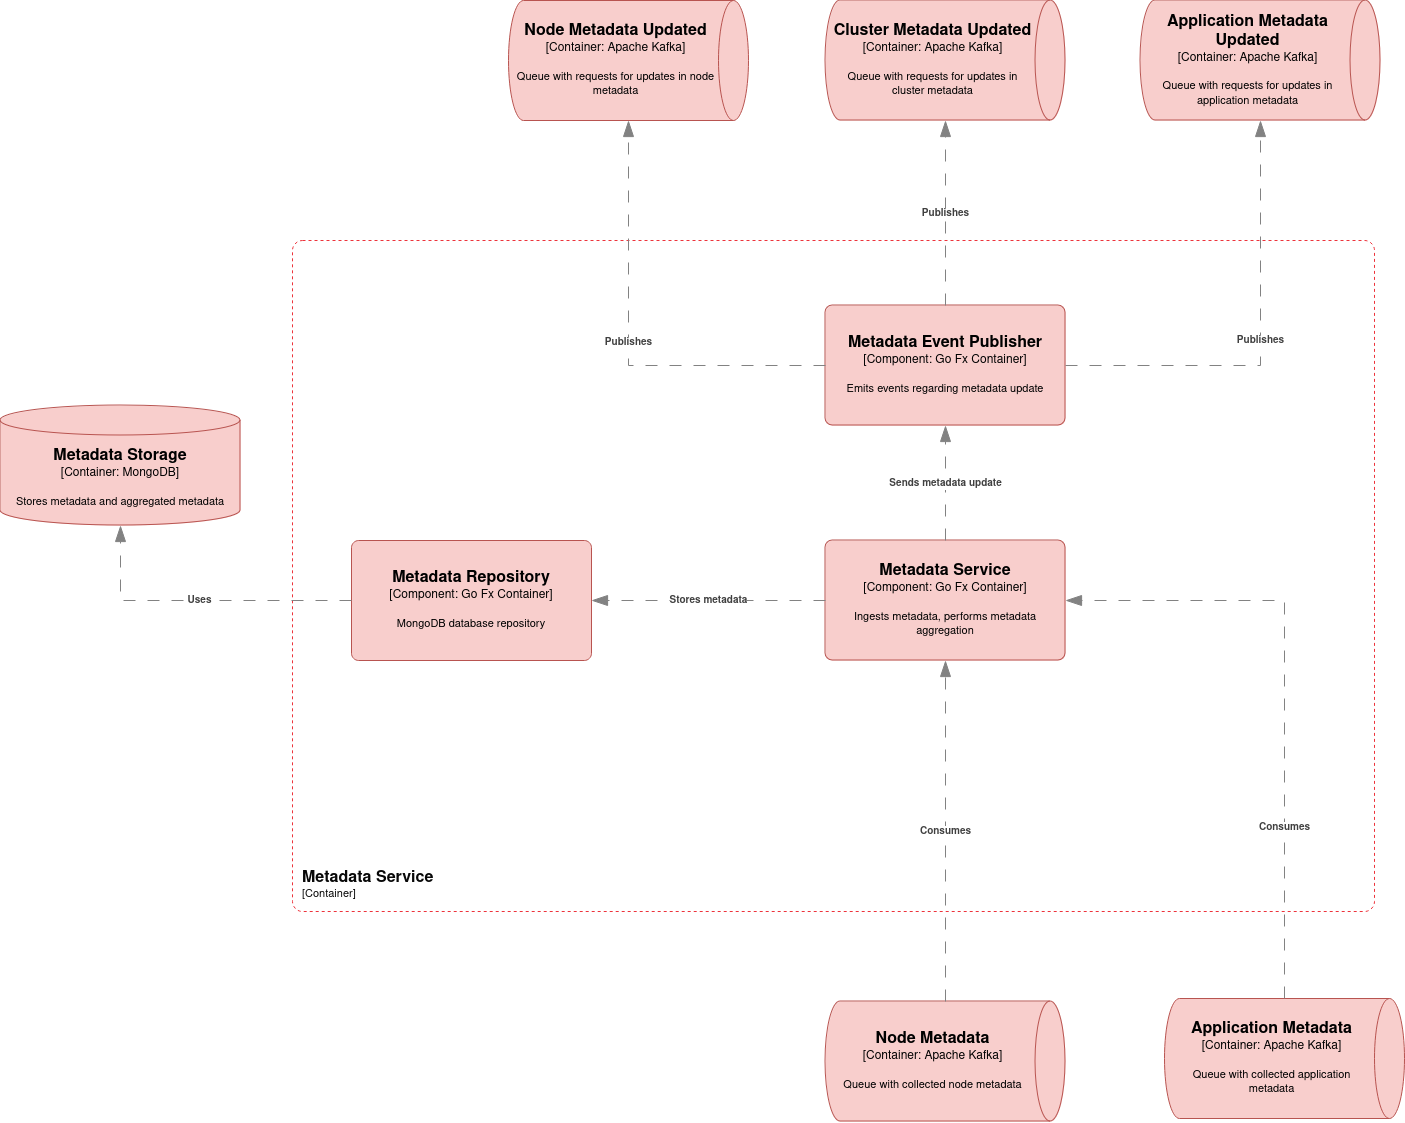

The diagram above was exported from draw.io. Its source (the exported page's mxGraphModel, read from the mxfile embedded in the PNG):
<mxGraphModel dx="2465" dy="375" grid="1" gridSize="10" guides="1" tooltips="1" connect="1" arrows="1" fold="1" page="1" pageScale="1" pageWidth="850" pageHeight="1100" math="0" shadow="0">
  <root>
    <mxCell id="0" />
    <mxCell id="1" parent="0" />
    <object placeholders="1" c4Name="Metadata Service" c4Type="Component" c4Technology="Go Fx Container" c4Description="Ingests metadata, performs metadata aggregation" label="&lt;font style=&quot;font-size: 16px&quot;&gt;&lt;b&gt;%c4Name%&lt;/b&gt;&lt;/font&gt;&lt;div&gt;[%c4Type%: %c4Technology%]&lt;/div&gt;&lt;br&gt;&lt;div&gt;&lt;font style=&quot;font-size: 11px&quot;&gt;%c4Description%&lt;/font&gt;&lt;/div&gt;" id="gPnon5OlenEHnhuPM1H0-29">
      <mxCell style="rounded=1;whiteSpace=wrap;html=1;labelBackgroundColor=none;fillColor=#f8cecc;align=center;arcSize=6;strokeColor=#b85450;metaEdit=1;resizable=0;points=[[0.25,0,0],[0.5,0,0],[0.75,0,0],[1,0.25,0],[1,0.5,0],[1,0.75,0],[0.75,1,0],[0.5,1,0],[0.25,1,0],[0,0.75,0],[0,0.5,0],[0,0.25,0]];" parent="1" vertex="1">
        <mxGeometry x="1557" y="2173" width="240" height="120" as="geometry" />
      </mxCell>
    </object>
    <object placeholders="1" c4Name="Metadata Event Publisher" c4Type="Component" c4Technology="Go Fx Container" c4Description="Emits events regarding metadata update" label="&lt;font style=&quot;font-size: 16px&quot;&gt;&lt;b&gt;%c4Name%&lt;/b&gt;&lt;/font&gt;&lt;div&gt;[%c4Type%: %c4Technology%]&lt;/div&gt;&lt;br&gt;&lt;div&gt;&lt;font style=&quot;font-size: 11px&quot;&gt;%c4Description%&lt;/font&gt;&lt;/div&gt;" id="gPnon5OlenEHnhuPM1H0-30">
      <mxCell style="rounded=1;whiteSpace=wrap;html=1;labelBackgroundColor=none;fillColor=#f8cecc;align=center;arcSize=6;strokeColor=#b85450;metaEdit=1;resizable=0;points=[[0.25,0,0],[0.5,0,0],[0.75,0,0],[1,0.25,0],[1,0.5,0],[1,0.75,0],[0.75,1,0],[0.5,1,0],[0.25,1,0],[0,0.75,0],[0,0.5,0],[0,0.25,0]];" parent="1" vertex="1">
        <mxGeometry x="1557" y="1938" width="240" height="120" as="geometry" />
      </mxCell>
    </object>
    <object placeholders="1" c4Name="Application Metadata Updated" c4Type="Container" c4Technology="Apache Kafka" c4Description="Queue with requests for updates in application metadata" label="&lt;font style=&quot;font-size: 16px&quot;&gt;&lt;b&gt;%c4Name%&lt;/b&gt;&lt;/font&gt;&lt;div&gt;[%c4Type%:&amp;nbsp;%c4Technology%]&lt;/div&gt;&lt;br&gt;&lt;div&gt;&lt;font style=&quot;font-size: 11px&quot;&gt;&lt;font&gt;%c4Description%&lt;/font&gt;&lt;/font&gt;&lt;/div&gt;" id="gPnon5OlenEHnhuPM1H0-31">
      <mxCell style="shape=cylinder3;size=15;direction=south;whiteSpace=wrap;html=1;boundedLbl=1;rounded=0;labelBackgroundColor=none;fillColor=#f8cecc;fontSize=12;align=center;strokeColor=#b85450;metaEdit=1;points=[[0.5,0,0],[1,0.25,0],[1,0.5,0],[1,0.75,0],[0.5,1,0],[0,0.75,0],[0,0.5,0],[0,0.25,0]];resizable=0;" parent="1" vertex="1">
        <mxGeometry x="1872" y="1633" width="240" height="120" as="geometry" />
      </mxCell>
    </object>
    <object placeholders="1" c4Name="Cluster Metadata Updated" c4Type="Container" c4Technology="Apache Kafka" c4Description="Queue with requests for updates in cluster metadata" label="&lt;font style=&quot;font-size: 16px&quot;&gt;&lt;b&gt;%c4Name%&lt;/b&gt;&lt;/font&gt;&lt;div&gt;[%c4Type%:&amp;nbsp;%c4Technology%]&lt;/div&gt;&lt;br&gt;&lt;div&gt;&lt;font style=&quot;font-size: 11px&quot;&gt;&lt;font&gt;%c4Description%&lt;/font&gt;&lt;/font&gt;&lt;/div&gt;" id="gPnon5OlenEHnhuPM1H0-32">
      <mxCell style="shape=cylinder3;size=15;direction=south;whiteSpace=wrap;html=1;boundedLbl=1;rounded=0;labelBackgroundColor=none;fillColor=#f8cecc;fontSize=12;align=center;strokeColor=#b85450;metaEdit=1;points=[[0.5,0,0],[1,0.25,0],[1,0.5,0],[1,0.75,0],[0.5,1,0],[0,0.75,0],[0,0.5,0],[0,0.25,0]];resizable=0;" parent="1" vertex="1">
        <mxGeometry x="1557" y="1633" width="240" height="120" as="geometry" />
      </mxCell>
    </object>
    <object placeholders="1" c4Name="Node Metadata" c4Type="Container" c4Technology="Apache Kafka" c4Description="Queue with collected node metadata" label="&lt;font style=&quot;font-size: 16px&quot;&gt;&lt;b&gt;%c4Name%&lt;/b&gt;&lt;/font&gt;&lt;div&gt;[%c4Type%:&amp;nbsp;%c4Technology%]&lt;/div&gt;&lt;br&gt;&lt;div&gt;&lt;font style=&quot;font-size: 11px&quot;&gt;&lt;font&gt;%c4Description%&lt;/font&gt;&lt;/font&gt;&lt;/div&gt;" id="gPnon5OlenEHnhuPM1H0-33">
      <mxCell style="shape=cylinder3;size=15;direction=south;whiteSpace=wrap;html=1;boundedLbl=1;rounded=0;labelBackgroundColor=none;fillColor=#f8cecc;fontSize=12;align=center;strokeColor=#b85450;metaEdit=1;points=[[0.5,0,0],[1,0.25,0],[1,0.5,0],[1,0.75,0],[0.5,1,0],[0,0.75,0],[0,0.5,0],[0,0.25,0]];resizable=0;" parent="1" vertex="1">
        <mxGeometry x="1557" y="2634" width="240" height="120" as="geometry" />
      </mxCell>
    </object>
    <object placeholders="1" c4Name="Metadata Storage" c4Type="Container" c4Technology="MongoDB" c4Description="Stores metadata and aggregated metadata" label="&lt;font style=&quot;font-size: 16px&quot;&gt;&lt;b&gt;%c4Name%&lt;/b&gt;&lt;/font&gt;&lt;div&gt;[%c4Type%:&amp;nbsp;%c4Technology%]&lt;/div&gt;&lt;br&gt;&lt;div&gt;&lt;font style=&quot;font-size: 11px&quot;&gt;&lt;font&gt;%c4Description%&lt;/font&gt;&lt;/font&gt;&lt;/div&gt;" id="gPnon5OlenEHnhuPM1H0-34">
      <mxCell style="shape=cylinder3;size=15;whiteSpace=wrap;html=1;boundedLbl=1;rounded=0;labelBackgroundColor=none;fillColor=#f8cecc;fontSize=12;align=center;strokeColor=#b85450;metaEdit=1;points=[[0.5,0,0],[1,0.25,0],[1,0.5,0],[1,0.75,0],[0.5,1,0],[0,0.75,0],[0,0.5,0],[0,0.25,0]];resizable=0;" parent="1" vertex="1">
        <mxGeometry x="732" y="2038" width="240" height="120" as="geometry" />
      </mxCell>
    </object>
    <object placeholders="1" c4Name="Metadata Service" c4Type="SystemScopeBoundary" c4Application="Container" label="&lt;font style=&quot;font-size: 16px&quot;&gt;&lt;b&gt;&lt;div style=&quot;text-align: left&quot;&gt;%c4Name%&lt;/div&gt;&lt;/b&gt;&lt;/font&gt;&lt;div style=&quot;text-align: left&quot;&gt;[%c4Application%]&lt;/div&gt;" id="gPnon5OlenEHnhuPM1H0-35">
      <mxCell style="rounded=1;fontSize=11;whiteSpace=wrap;html=1;dashed=1;arcSize=20;fillColor=none;strokeColor=#ed333b;labelBackgroundColor=none;align=left;verticalAlign=bottom;labelBorderColor=none;spacingTop=0;spacing=10;metaEdit=1;rotatable=0;perimeter=rectanglePerimeter;labelPadding=0;allowArrows=0;connectable=0;expand=0;recursiveResize=0;editable=1;pointerEvents=0;absoluteArcSize=1;points=[[0.25,0,0],[0.5,0,0],[0.75,0,0],[1,0.25,0],[1,0.5,0],[1,0.75,0],[0.75,1,0],[0.5,1,0],[0.25,1,0],[0,0.75,0],[0,0.5,0],[0,0.25,0]];fontColor=#080808;" parent="1" vertex="1">
        <mxGeometry x="1024" y="1873" width="1082" height="671" as="geometry" />
      </mxCell>
    </object>
    <object placeholders="1" c4Name="Node Metadata Updated" c4Type="Container" c4Technology="Apache Kafka" c4Description="Queue with requests for updates in node metadata" label="&lt;font style=&quot;font-size: 16px&quot;&gt;&lt;b&gt;%c4Name%&lt;/b&gt;&lt;/font&gt;&lt;div&gt;[%c4Type%:&amp;nbsp;%c4Technology%]&lt;/div&gt;&lt;br&gt;&lt;div&gt;&lt;font style=&quot;font-size: 11px&quot;&gt;&lt;font&gt;%c4Description%&lt;/font&gt;&lt;/font&gt;&lt;/div&gt;" id="gPnon5OlenEHnhuPM1H0-36">
      <mxCell style="shape=cylinder3;size=15;direction=south;whiteSpace=wrap;html=1;boundedLbl=1;rounded=0;labelBackgroundColor=none;fillColor=#f8cecc;fontSize=12;align=center;strokeColor=#b85450;metaEdit=1;points=[[0.5,0,0],[1,0.25,0],[1,0.5,0],[1,0.75,0],[0.5,1,0],[0,0.75,0],[0,0.5,0],[0,0.25,0]];resizable=0;" parent="1" vertex="1">
        <mxGeometry x="1240" y="1633" width="240" height="120" as="geometry" />
      </mxCell>
    </object>
    <object placeholders="1" c4Name="Application Metadata" c4Type="Container" c4Technology="Apache Kafka" c4Description="Queue with collected application metadata" label="&lt;font style=&quot;font-size: 16px&quot;&gt;&lt;b&gt;%c4Name%&lt;/b&gt;&lt;/font&gt;&lt;div&gt;[%c4Type%:&amp;nbsp;%c4Technology%]&lt;/div&gt;&lt;br&gt;&lt;div&gt;&lt;font style=&quot;font-size: 11px&quot;&gt;&lt;font&gt;%c4Description%&lt;/font&gt;&lt;/font&gt;&lt;/div&gt;" id="gPnon5OlenEHnhuPM1H0-37">
      <mxCell style="shape=cylinder3;size=15;direction=south;whiteSpace=wrap;html=1;boundedLbl=1;rounded=0;labelBackgroundColor=none;fillColor=#f8cecc;fontSize=12;align=center;strokeColor=#b85450;metaEdit=1;points=[[0.5,0,0],[1,0.25,0],[1,0.5,0],[1,0.75,0],[0.5,1,0],[0,0.75,0],[0,0.5,0],[0,0.25,0]];resizable=0;" parent="1" vertex="1">
        <mxGeometry x="1896" y="2631" width="240" height="120" as="geometry" />
      </mxCell>
    </object>
    <object placeholders="1" c4Name="Metadata Repository" c4Type="Component" c4Technology="Go Fx Container" c4Description="MongoDB database repository" label="&lt;font style=&quot;font-size: 16px&quot;&gt;&lt;b&gt;%c4Name%&lt;/b&gt;&lt;/font&gt;&lt;div&gt;[%c4Type%: %c4Technology%]&lt;/div&gt;&lt;br&gt;&lt;div&gt;&lt;font style=&quot;font-size: 11px&quot;&gt;%c4Description%&lt;/font&gt;&lt;/div&gt;" id="gPnon5OlenEHnhuPM1H0-48">
      <mxCell style="rounded=1;whiteSpace=wrap;html=1;labelBackgroundColor=none;fillColor=#f8cecc;align=center;arcSize=6;strokeColor=#b85450;metaEdit=1;resizable=0;points=[[0.25,0,0],[0.5,0,0],[0.75,0,0],[1,0.25,0],[1,0.5,0],[1,0.75,0],[0.75,1,0],[0.5,1,0],[0.25,1,0],[0,0.75,0],[0,0.5,0],[0,0.25,0]];" parent="1" vertex="1">
        <mxGeometry x="1083" y="2173" width="240" height="120" as="geometry" />
      </mxCell>
    </object>
    <object placeholders="1" c4Type="Relationship" c4Description="Consumes" label="&lt;div style=&quot;text-align: left&quot;&gt;&lt;div style=&quot;text-align: center&quot;&gt;&lt;b&gt;%c4Description%&lt;/b&gt;&lt;/div&gt;" id="gPnon5OlenEHnhuPM1H0-52">
      <mxCell style="endArrow=blockThin;html=1;fontSize=10;fontColor=#404040;strokeWidth=1;endFill=1;strokeColor=#828282;elbow=vertical;metaEdit=1;endSize=14;startSize=14;jumpStyle=arc;jumpSize=16;rounded=0;edgeStyle=orthogonalEdgeStyle;exitX=0;exitY=0.5;exitDx=0;exitDy=0;exitPerimeter=0;dashed=1;dashPattern=12 12;entryX=0.5;entryY=1;entryDx=0;entryDy=0;entryPerimeter=0;" parent="1" source="gPnon5OlenEHnhuPM1H0-33" target="gPnon5OlenEHnhuPM1H0-29" edge="1">
        <mxGeometry width="240" relative="1" as="geometry">
          <mxPoint x="1370" y="2470" as="sourcePoint" />
          <mxPoint x="1820" y="2460" as="targetPoint" />
        </mxGeometry>
      </mxCell>
    </object>
    <object placeholders="1" c4Type="Relationship" c4Description="Consumes" label="&lt;div style=&quot;text-align: left&quot;&gt;&lt;div style=&quot;text-align: center&quot;&gt;&lt;b&gt;%c4Description%&lt;/b&gt;&lt;/div&gt;" id="gPnon5OlenEHnhuPM1H0-54">
      <mxCell style="endArrow=blockThin;html=1;fontSize=10;fontColor=#404040;strokeWidth=1;endFill=1;strokeColor=#828282;elbow=vertical;metaEdit=1;endSize=14;startSize=14;jumpStyle=arc;jumpSize=16;rounded=0;edgeStyle=orthogonalEdgeStyle;exitX=0;exitY=0.5;exitDx=0;exitDy=0;exitPerimeter=0;dashed=1;dashPattern=12 12;entryX=1;entryY=0.5;entryDx=0;entryDy=0;entryPerimeter=0;" parent="1" source="gPnon5OlenEHnhuPM1H0-37" target="gPnon5OlenEHnhuPM1H0-29" edge="1">
        <mxGeometry x="-0.4468" width="240" relative="1" as="geometry">
          <mxPoint x="1520" y="2350" as="sourcePoint" />
          <mxPoint x="2180" y="2450" as="targetPoint" />
          <mxPoint y="-1" as="offset" />
        </mxGeometry>
      </mxCell>
    </object>
    <object placeholders="1" c4Type="Relationship" c4Description="Stores metadata" label="&lt;div style=&quot;text-align: left&quot;&gt;&lt;div style=&quot;text-align: center&quot;&gt;&lt;b&gt;%c4Description%&lt;/b&gt;&lt;/div&gt;" id="gPnon5OlenEHnhuPM1H0-56">
      <mxCell style="endArrow=blockThin;html=1;fontSize=10;fontColor=#404040;strokeWidth=1;endFill=1;strokeColor=#828282;elbow=vertical;metaEdit=1;endSize=14;startSize=14;jumpStyle=arc;jumpSize=16;rounded=0;edgeStyle=orthogonalEdgeStyle;entryX=1;entryY=0.5;entryDx=0;entryDy=0;entryPerimeter=0;exitX=0;exitY=0.5;exitDx=0;exitDy=0;exitPerimeter=0;dashed=1;dashPattern=12 12;" parent="1" source="gPnon5OlenEHnhuPM1H0-29" target="gPnon5OlenEHnhuPM1H0-48" edge="1">
        <mxGeometry width="240" relative="1" as="geometry">
          <mxPoint x="1690" y="2370" as="sourcePoint" />
          <mxPoint x="1530" y="2250" as="targetPoint" />
        </mxGeometry>
      </mxCell>
    </object>
    <object placeholders="1" c4Type="Relationship" c4Description="Uses" label="&lt;div style=&quot;text-align: left&quot;&gt;&lt;div style=&quot;text-align: center&quot;&gt;&lt;b&gt;%c4Description%&lt;/b&gt;&lt;/div&gt;" id="gPnon5OlenEHnhuPM1H0-57">
      <mxCell style="endArrow=blockThin;html=1;fontSize=10;fontColor=#404040;strokeWidth=1;endFill=1;strokeColor=#828282;elbow=vertical;metaEdit=1;endSize=14;startSize=14;jumpStyle=arc;jumpSize=16;rounded=0;edgeStyle=orthogonalEdgeStyle;entryX=0.5;entryY=1;entryDx=0;entryDy=0;entryPerimeter=0;exitX=0;exitY=0.5;exitDx=0;exitDy=0;exitPerimeter=0;dashed=1;dashPattern=12 12;" parent="1" source="gPnon5OlenEHnhuPM1H0-48" target="gPnon5OlenEHnhuPM1H0-34" edge="1">
        <mxGeometry x="-0.0009" width="240" relative="1" as="geometry">
          <mxPoint x="1290" y="2250" as="sourcePoint" />
          <mxPoint x="1530" y="2250" as="targetPoint" />
          <mxPoint as="offset" />
        </mxGeometry>
      </mxCell>
    </object>
    <object placeholders="1" c4Type="Relationship" c4Description="Sends metadata update" label="&lt;div style=&quot;text-align: left&quot;&gt;&lt;div style=&quot;text-align: center&quot;&gt;&lt;b&gt;%c4Description%&lt;/b&gt;&lt;/div&gt;" id="gPnon5OlenEHnhuPM1H0-58">
      <mxCell style="endArrow=blockThin;html=1;fontSize=10;fontColor=#404040;strokeWidth=1;endFill=1;strokeColor=#828282;elbow=vertical;metaEdit=1;endSize=14;startSize=14;jumpStyle=arc;jumpSize=16;rounded=0;edgeStyle=orthogonalEdgeStyle;entryX=0.5;entryY=1;entryDx=0;entryDy=0;entryPerimeter=0;exitX=0.5;exitY=0;exitDx=0;exitDy=0;exitPerimeter=0;dashed=1;dashPattern=12 12;" parent="1" source="gPnon5OlenEHnhuPM1H0-29" target="gPnon5OlenEHnhuPM1H0-30" edge="1">
        <mxGeometry width="240" relative="1" as="geometry">
          <mxPoint x="1580" y="2130" as="sourcePoint" />
          <mxPoint x="1820" y="2130" as="targetPoint" />
        </mxGeometry>
      </mxCell>
    </object>
    <object placeholders="1" c4Type="Relationship" c4Description="Publishes" label="&lt;div style=&quot;text-align: left&quot;&gt;&lt;div style=&quot;text-align: center&quot;&gt;&lt;b&gt;%c4Description%&lt;/b&gt;&lt;/div&gt;" id="gPnon5OlenEHnhuPM1H0-59">
      <mxCell style="endArrow=blockThin;html=1;fontSize=10;fontColor=#404040;strokeWidth=1;endFill=1;strokeColor=#828282;elbow=vertical;metaEdit=1;endSize=14;startSize=14;jumpStyle=arc;jumpSize=16;rounded=0;edgeStyle=orthogonalEdgeStyle;entryX=1;entryY=0.5;entryDx=0;entryDy=0;entryPerimeter=0;exitX=1;exitY=0.5;exitDx=0;exitDy=0;exitPerimeter=0;dashed=1;dashPattern=12 12;" parent="1" source="gPnon5OlenEHnhuPM1H0-30" target="gPnon5OlenEHnhuPM1H0-31" edge="1">
        <mxGeometry width="240" relative="1" as="geometry">
          <mxPoint x="1590" y="2050" as="sourcePoint" />
          <mxPoint x="1830" y="2050" as="targetPoint" />
        </mxGeometry>
      </mxCell>
    </object>
    <object placeholders="1" c4Type="Relationship" c4Description="Publishes" label="&lt;div style=&quot;text-align: left&quot;&gt;&lt;div style=&quot;text-align: center&quot;&gt;&lt;b&gt;%c4Description%&lt;/b&gt;&lt;/div&gt;" id="gPnon5OlenEHnhuPM1H0-60">
      <mxCell style="endArrow=blockThin;html=1;fontSize=10;fontColor=#404040;strokeWidth=1;endFill=1;strokeColor=#828282;elbow=vertical;metaEdit=1;endSize=14;startSize=14;jumpStyle=arc;jumpSize=16;rounded=0;edgeStyle=orthogonalEdgeStyle;entryX=1;entryY=0.5;entryDx=0;entryDy=0;entryPerimeter=0;exitX=0.5;exitY=0;exitDx=0;exitDy=0;exitPerimeter=0;dashed=1;dashPattern=12 12;" parent="1" source="gPnon5OlenEHnhuPM1H0-30" target="gPnon5OlenEHnhuPM1H0-32" edge="1">
        <mxGeometry width="240" relative="1" as="geometry">
          <mxPoint x="1590" y="2050" as="sourcePoint" />
          <mxPoint x="1830" y="2050" as="targetPoint" />
        </mxGeometry>
      </mxCell>
    </object>
    <object placeholders="1" c4Type="Relationship" c4Description="Publishes" label="&lt;div style=&quot;text-align: left&quot;&gt;&lt;div style=&quot;text-align: center&quot;&gt;&lt;b&gt;%c4Description%&lt;/b&gt;&lt;/div&gt;" id="gPnon5OlenEHnhuPM1H0-61">
      <mxCell style="endArrow=blockThin;html=1;fontSize=10;fontColor=#404040;strokeWidth=1;endFill=1;strokeColor=#828282;elbow=vertical;metaEdit=1;endSize=14;startSize=14;jumpStyle=arc;jumpSize=16;rounded=0;edgeStyle=orthogonalEdgeStyle;entryX=1;entryY=0.5;entryDx=0;entryDy=0;entryPerimeter=0;exitX=0;exitY=0.5;exitDx=0;exitDy=0;exitPerimeter=0;dashed=1;dashPattern=12 12;" parent="1" source="gPnon5OlenEHnhuPM1H0-30" target="gPnon5OlenEHnhuPM1H0-36" edge="1">
        <mxGeometry width="240" relative="1" as="geometry">
          <mxPoint x="1590" y="2050" as="sourcePoint" />
          <mxPoint x="1830" y="2050" as="targetPoint" />
        </mxGeometry>
      </mxCell>
    </object>
  </root>
</mxGraphModel>